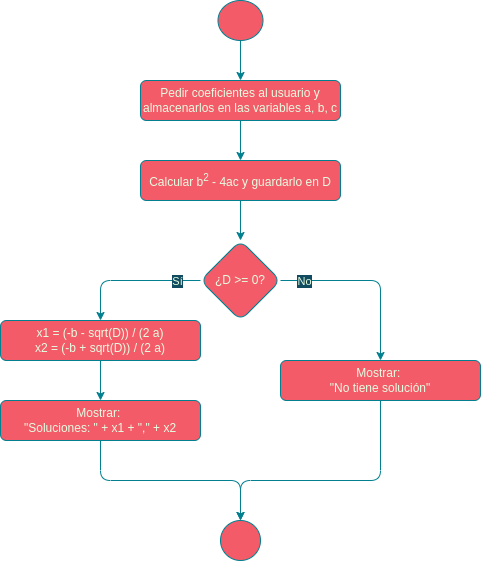

The diagram above was exported from draw.io. Its source (the exported page's mxGraphModel, read from the mxfile embedded in the PNG):
<mxGraphModel dx="1422" dy="768" grid="1" gridSize="10" guides="1" tooltips="1" connect="1" arrows="1" fold="1" page="1" pageScale="1" pageWidth="827" pageHeight="1169" background="#114B5F" math="0" shadow="0">
  <root>
    <mxCell id="0" />
    <mxCell id="1" parent="0" />
    <mxCell id="2" value="" style="edgeStyle=orthogonalEdgeStyle;orthogonalLoop=1;jettySize=auto;html=1;rounded=1;labelBackgroundColor=#114B5F;strokeColor=#028090;fontColor=#E4FDE1;" edge="1" source="3" target="5" parent="1">
      <mxGeometry relative="1" as="geometry" />
    </mxCell>
    <mxCell id="3" value="Pedir coeficientes al usuario y almacenarlos en las variables a, b, c" style="whiteSpace=wrap;html=1;fillColor=#F45B69;strokeColor=#028090;rounded=1;fontColor=#E4FDE1;" vertex="1" parent="1">
      <mxGeometry x="160" y="120" width="200" height="40" as="geometry" />
    </mxCell>
    <mxCell id="4" value="" style="edgeStyle=orthogonalEdgeStyle;orthogonalLoop=1;jettySize=auto;html=1;rounded=1;labelBackgroundColor=#114B5F;strokeColor=#028090;fontColor=#E4FDE1;" edge="1" source="5" target="10" parent="1">
      <mxGeometry relative="1" as="geometry" />
    </mxCell>
    <mxCell id="5" value="Calcular b&lt;sup&gt;2&lt;/sup&gt;&amp;nbsp;- 4ac y guardarlo en D" style="whiteSpace=wrap;html=1;fillColor=#F45B69;strokeColor=#028090;rounded=1;fontColor=#E4FDE1;" vertex="1" parent="1">
      <mxGeometry x="160" y="200" width="200" height="40" as="geometry" />
    </mxCell>
    <mxCell id="6" style="edgeStyle=orthogonalEdgeStyle;orthogonalLoop=1;jettySize=auto;html=1;entryX=0.5;entryY=0;entryDx=0;entryDy=0;exitX=0;exitY=0.5;exitDx=0;exitDy=0;rounded=1;labelBackgroundColor=#114B5F;strokeColor=#028090;fontColor=#E4FDE1;" edge="1" source="10" target="12" parent="1">
      <mxGeometry relative="1" as="geometry" />
    </mxCell>
    <mxCell id="7" value="Sí" style="edgeLabel;html=1;align=center;verticalAlign=middle;resizable=0;points=[];rounded=1;labelBackgroundColor=#114B5F;fontColor=#E4FDE1;" vertex="1" connectable="0" parent="6">
      <mxGeometry x="-0.6889" y="3" relative="1" as="geometry">
        <mxPoint x="-2" y="-3" as="offset" />
      </mxGeometry>
    </mxCell>
    <mxCell id="8" style="edgeStyle=orthogonalEdgeStyle;orthogonalLoop=1;jettySize=auto;html=1;entryX=0.5;entryY=0;entryDx=0;entryDy=0;exitX=1;exitY=0.5;exitDx=0;exitDy=0;rounded=1;labelBackgroundColor=#114B5F;strokeColor=#028090;fontColor=#E4FDE1;" edge="1" source="10" target="14" parent="1">
      <mxGeometry relative="1" as="geometry" />
    </mxCell>
    <mxCell id="9" value="No" style="edgeLabel;html=1;align=center;verticalAlign=middle;resizable=0;points=[];rounded=1;labelBackgroundColor=#114B5F;fontColor=#E4FDE1;" vertex="1" connectable="0" parent="8">
      <mxGeometry x="-0.6545" y="-2" relative="1" as="geometry">
        <mxPoint x="-8" y="-2" as="offset" />
      </mxGeometry>
    </mxCell>
    <mxCell id="10" value="¿D &amp;gt;= 0?" style="rhombus;whiteSpace=wrap;html=1;fillColor=#F45B69;strokeColor=#028090;rounded=1;fontColor=#E4FDE1;" vertex="1" parent="1">
      <mxGeometry x="220" y="280" width="80" height="80" as="geometry" />
    </mxCell>
    <mxCell id="11" value="" style="edgeStyle=orthogonalEdgeStyle;orthogonalLoop=1;jettySize=auto;html=1;rounded=1;labelBackgroundColor=#114B5F;strokeColor=#028090;fontColor=#E4FDE1;" edge="1" source="12" target="16" parent="1">
      <mxGeometry relative="1" as="geometry" />
    </mxCell>
    <mxCell id="12" value="x1 = (-b - sqrt(D)) / (2 a)&lt;br&gt;x2 = (-b + sqrt(D)) / (2 a)" style="whiteSpace=wrap;html=1;fillColor=#F45B69;strokeColor=#028090;rounded=1;fontColor=#E4FDE1;" vertex="1" parent="1">
      <mxGeometry x="20" y="360" width="200" height="40" as="geometry" />
    </mxCell>
    <mxCell id="13" style="edgeStyle=orthogonalEdgeStyle;orthogonalLoop=1;jettySize=auto;html=1;entryX=0.5;entryY=0;entryDx=0;entryDy=0;exitX=0.5;exitY=1;exitDx=0;exitDy=0;rounded=1;labelBackgroundColor=#114B5F;strokeColor=#028090;fontColor=#E4FDE1;" edge="1" source="14" target="17" parent="1">
      <mxGeometry relative="1" as="geometry">
        <Array as="points">
          <mxPoint x="400" y="520" />
          <mxPoint x="260" y="520" />
        </Array>
      </mxGeometry>
    </mxCell>
    <mxCell id="14" value="Mostrar: &lt;br&gt;&quot;No tiene solución&quot;" style="whiteSpace=wrap;html=1;fillColor=#F45B69;strokeColor=#028090;rounded=1;fontColor=#E4FDE1;" vertex="1" parent="1">
      <mxGeometry x="300" y="400" width="200" height="40" as="geometry" />
    </mxCell>
    <mxCell id="15" style="edgeStyle=orthogonalEdgeStyle;orthogonalLoop=1;jettySize=auto;html=1;entryX=0.5;entryY=0;entryDx=0;entryDy=0;exitX=0.5;exitY=1;exitDx=0;exitDy=0;rounded=1;labelBackgroundColor=#114B5F;strokeColor=#028090;fontColor=#E4FDE1;" edge="1" source="16" target="17" parent="1">
      <mxGeometry relative="1" as="geometry">
        <Array as="points">
          <mxPoint x="120" y="520" />
          <mxPoint x="260" y="520" />
        </Array>
      </mxGeometry>
    </mxCell>
    <mxCell id="16" value="Mostrar: &lt;br&gt;&quot;Soluciones: &quot; + x1 + &quot;,&quot; + x2" style="whiteSpace=wrap;html=1;fillColor=#F45B69;strokeColor=#028090;rounded=1;fontColor=#E4FDE1;" vertex="1" parent="1">
      <mxGeometry x="20" y="440" width="200" height="40" as="geometry" />
    </mxCell>
    <mxCell id="17" value="" style="ellipse;whiteSpace=wrap;html=1;aspect=fixed;fillColor=#F45B69;strokeColor=#028090;rounded=1;fontColor=#E4FDE1;" vertex="1" parent="1">
      <mxGeometry x="240" y="560" width="40" height="40" as="geometry" />
    </mxCell>
    <mxCell id="18" value="" style="edgeStyle=orthogonalEdgeStyle;orthogonalLoop=1;jettySize=auto;html=1;rounded=1;labelBackgroundColor=#114B5F;strokeColor=#028090;fontColor=#E4FDE1;" edge="1" source="19" target="3" parent="1">
      <mxGeometry relative="1" as="geometry" />
    </mxCell>
    <mxCell id="19" value="" style="ellipse;whiteSpace=wrap;html=1;fillColor=#F45B69;strokeColor=#028090;rounded=1;fontColor=#E4FDE1;" vertex="1" parent="1">
      <mxGeometry x="237.5" y="40" width="45" height="40" as="geometry" />
    </mxCell>
  </root>
</mxGraphModel>